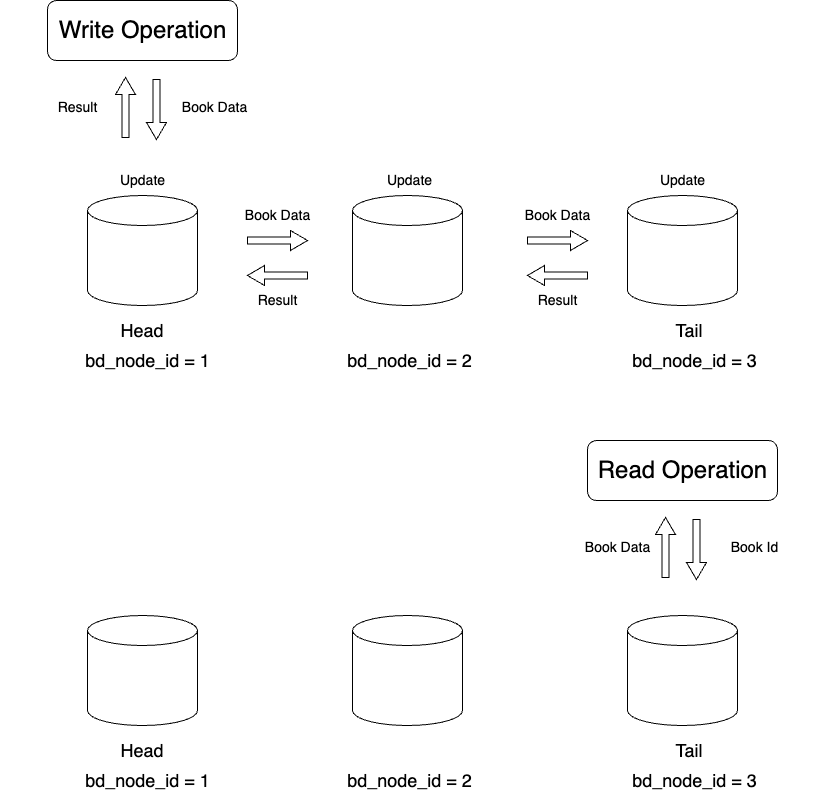

The diagram above was exported from draw.io. Its source (the exported page's mxGraphModel, read from the mxfile embedded in the PNG):
<mxGraphModel dx="1194" dy="606" grid="1" gridSize="10" guides="1" tooltips="1" connect="1" arrows="1" fold="1" page="1" pageScale="1" pageWidth="827" pageHeight="1169" math="0" shadow="0">
  <root>
    <mxCell id="WIyWlLk6GJQsqaUBKTNV-0" />
    <mxCell id="WIyWlLk6GJQsqaUBKTNV-1" parent="WIyWlLk6GJQsqaUBKTNV-0" />
    <mxCell id="yRsjZjQyC-n_-ioP5mpi-25" value="" style="rounded=1;whiteSpace=wrap;html=1;" vertex="1" parent="WIyWlLk6GJQsqaUBKTNV-1">
      <mxGeometry x="70" y="55" width="190" height="60" as="geometry" />
    </mxCell>
    <mxCell id="yRsjZjQyC-n_-ioP5mpi-0" value="" style="shape=cylinder3;whiteSpace=wrap;html=1;boundedLbl=1;backgroundOutline=1;size=15;" vertex="1" parent="WIyWlLk6GJQsqaUBKTNV-1">
      <mxGeometry x="110" y="250" width="110" height="110" as="geometry" />
    </mxCell>
    <mxCell id="yRsjZjQyC-n_-ioP5mpi-1" value="" style="shape=cylinder3;whiteSpace=wrap;html=1;boundedLbl=1;backgroundOutline=1;size=15;" vertex="1" parent="WIyWlLk6GJQsqaUBKTNV-1">
      <mxGeometry x="375" y="250" width="110" height="110" as="geometry" />
    </mxCell>
    <mxCell id="yRsjZjQyC-n_-ioP5mpi-2" value="" style="shape=cylinder3;whiteSpace=wrap;html=1;boundedLbl=1;backgroundOutline=1;size=15;" vertex="1" parent="WIyWlLk6GJQsqaUBKTNV-1">
      <mxGeometry x="650" y="250" width="110" height="110" as="geometry" />
    </mxCell>
    <mxCell id="yRsjZjQyC-n_-ioP5mpi-3" value="&lt;font style=&quot;font-size: 18px;&quot;&gt;Head&lt;/font&gt;" style="text;strokeColor=none;align=center;fillColor=none;html=1;verticalAlign=middle;whiteSpace=wrap;rounded=0;" vertex="1" parent="WIyWlLk6GJQsqaUBKTNV-1">
      <mxGeometry x="135" y="370" width="60" height="30" as="geometry" />
    </mxCell>
    <mxCell id="yRsjZjQyC-n_-ioP5mpi-4" value="&lt;span style=&quot;font-size: 18px;&quot;&gt;bd_node_id = 1&lt;/span&gt;" style="text;strokeColor=none;align=center;fillColor=none;html=1;verticalAlign=middle;whiteSpace=wrap;rounded=0;" vertex="1" parent="WIyWlLk6GJQsqaUBKTNV-1">
      <mxGeometry x="93" y="400" width="155" height="30" as="geometry" />
    </mxCell>
    <mxCell id="yRsjZjQyC-n_-ioP5mpi-5" value="&lt;font style=&quot;font-size: 18px;&quot;&gt;Tail&lt;/font&gt;" style="text;strokeColor=none;align=center;fillColor=none;html=1;verticalAlign=middle;whiteSpace=wrap;rounded=0;" vertex="1" parent="WIyWlLk6GJQsqaUBKTNV-1">
      <mxGeometry x="682" y="370" width="60" height="30" as="geometry" />
    </mxCell>
    <mxCell id="yRsjZjQyC-n_-ioP5mpi-6" value="&lt;span style=&quot;font-size: 18px;&quot;&gt;bd_node_id = 3&lt;/span&gt;" style="text;strokeColor=none;align=center;fillColor=none;html=1;verticalAlign=middle;whiteSpace=wrap;rounded=0;" vertex="1" parent="WIyWlLk6GJQsqaUBKTNV-1">
      <mxGeometry x="640" y="400" width="155" height="30" as="geometry" />
    </mxCell>
    <mxCell id="yRsjZjQyC-n_-ioP5mpi-7" value="&lt;span style=&quot;font-size: 18px;&quot;&gt;bd_node_id = 2&lt;/span&gt;" style="text;strokeColor=none;align=center;fillColor=none;html=1;verticalAlign=middle;whiteSpace=wrap;rounded=0;" vertex="1" parent="WIyWlLk6GJQsqaUBKTNV-1">
      <mxGeometry x="355" y="400" width="155" height="30" as="geometry" />
    </mxCell>
    <mxCell id="yRsjZjQyC-n_-ioP5mpi-8" value="&lt;font style=&quot;font-size: 24px;&quot;&gt;Write Operation&lt;/font&gt;" style="text;strokeColor=none;align=center;fillColor=none;html=1;verticalAlign=middle;whiteSpace=wrap;rounded=0;" vertex="1" parent="WIyWlLk6GJQsqaUBKTNV-1">
      <mxGeometry x="77.5" y="70" width="175" height="30" as="geometry" />
    </mxCell>
    <mxCell id="yRsjZjQyC-n_-ioP5mpi-10" value="" style="html=1;shadow=0;dashed=0;align=center;verticalAlign=middle;shape=mxgraph.arrows2.arrow;dy=0.65;dx=17;notch=0;" vertex="1" parent="WIyWlLk6GJQsqaUBKTNV-1">
      <mxGeometry x="270" y="285" width="60" height="20" as="geometry" />
    </mxCell>
    <mxCell id="yRsjZjQyC-n_-ioP5mpi-11" value="" style="html=1;shadow=0;dashed=0;align=center;verticalAlign=middle;shape=mxgraph.arrows2.arrow;dy=0.65;dx=17;notch=0;" vertex="1" parent="WIyWlLk6GJQsqaUBKTNV-1">
      <mxGeometry x="550" y="285" width="60" height="20" as="geometry" />
    </mxCell>
    <mxCell id="yRsjZjQyC-n_-ioP5mpi-12" value="" style="html=1;shadow=0;dashed=0;align=center;verticalAlign=middle;shape=mxgraph.arrows2.arrow;dy=0.65;dx=17;notch=0;rotation=90;" vertex="1" parent="WIyWlLk6GJQsqaUBKTNV-1">
      <mxGeometry x="149" y="154" width="60" height="20" as="geometry" />
    </mxCell>
    <mxCell id="yRsjZjQyC-n_-ioP5mpi-13" value="" style="html=1;shadow=0;dashed=0;align=center;verticalAlign=middle;shape=mxgraph.arrows2.arrow;dy=0.65;dx=17;notch=0;rotation=-180;" vertex="1" parent="WIyWlLk6GJQsqaUBKTNV-1">
      <mxGeometry x="270" y="320" width="60" height="20" as="geometry" />
    </mxCell>
    <mxCell id="yRsjZjQyC-n_-ioP5mpi-14" value="" style="html=1;shadow=0;dashed=0;align=center;verticalAlign=middle;shape=mxgraph.arrows2.arrow;dy=0.65;dx=17;notch=0;rotation=-180;" vertex="1" parent="WIyWlLk6GJQsqaUBKTNV-1">
      <mxGeometry x="550" y="320" width="60" height="20" as="geometry" />
    </mxCell>
    <mxCell id="yRsjZjQyC-n_-ioP5mpi-15" value="" style="html=1;shadow=0;dashed=0;align=center;verticalAlign=middle;shape=mxgraph.arrows2.arrow;dy=0.65;dx=17;notch=0;rotation=-90;" vertex="1" parent="WIyWlLk6GJQsqaUBKTNV-1">
      <mxGeometry x="118" y="152" width="60" height="20" as="geometry" />
    </mxCell>
    <mxCell id="yRsjZjQyC-n_-ioP5mpi-16" value="&lt;font style=&quot;font-size: 14px;&quot;&gt;Book Data&lt;/font&gt;" style="text;strokeColor=none;align=center;fillColor=none;html=1;verticalAlign=middle;whiteSpace=wrap;rounded=0;" vertex="1" parent="WIyWlLk6GJQsqaUBKTNV-1">
      <mxGeometry x="160" y="147" width="155" height="30" as="geometry" />
    </mxCell>
    <mxCell id="yRsjZjQyC-n_-ioP5mpi-17" value="&lt;font style=&quot;font-size: 14px;&quot;&gt;Book Data&lt;/font&gt;" style="text;strokeColor=none;align=center;fillColor=none;html=1;verticalAlign=middle;whiteSpace=wrap;rounded=0;" vertex="1" parent="WIyWlLk6GJQsqaUBKTNV-1">
      <mxGeometry x="222.5" y="255" width="155" height="30" as="geometry" />
    </mxCell>
    <mxCell id="yRsjZjQyC-n_-ioP5mpi-18" value="&lt;font style=&quot;font-size: 14px;&quot;&gt;Book Data&lt;/font&gt;" style="text;strokeColor=none;align=center;fillColor=none;html=1;verticalAlign=middle;whiteSpace=wrap;rounded=0;" vertex="1" parent="WIyWlLk6GJQsqaUBKTNV-1">
      <mxGeometry x="502.5" y="255" width="155" height="30" as="geometry" />
    </mxCell>
    <mxCell id="yRsjZjQyC-n_-ioP5mpi-19" value="&lt;font style=&quot;font-size: 14px;&quot;&gt;Update&lt;/font&gt;" style="text;strokeColor=none;align=center;fillColor=none;html=1;verticalAlign=middle;whiteSpace=wrap;rounded=0;" vertex="1" parent="WIyWlLk6GJQsqaUBKTNV-1">
      <mxGeometry x="355" y="220" width="155" height="30" as="geometry" />
    </mxCell>
    <mxCell id="yRsjZjQyC-n_-ioP5mpi-20" value="&lt;font style=&quot;font-size: 14px;&quot;&gt;Update&lt;/font&gt;" style="text;strokeColor=none;align=center;fillColor=none;html=1;verticalAlign=middle;whiteSpace=wrap;rounded=0;" vertex="1" parent="WIyWlLk6GJQsqaUBKTNV-1">
      <mxGeometry x="87.5" y="220" width="155" height="30" as="geometry" />
    </mxCell>
    <mxCell id="yRsjZjQyC-n_-ioP5mpi-21" value="&lt;font style=&quot;font-size: 14px;&quot;&gt;Update&lt;/font&gt;" style="text;strokeColor=none;align=center;fillColor=none;html=1;verticalAlign=middle;whiteSpace=wrap;rounded=0;" vertex="1" parent="WIyWlLk6GJQsqaUBKTNV-1">
      <mxGeometry x="627.5" y="220" width="155" height="30" as="geometry" />
    </mxCell>
    <mxCell id="yRsjZjQyC-n_-ioP5mpi-22" value="&lt;font style=&quot;font-size: 14px;&quot;&gt;Result&lt;/font&gt;" style="text;strokeColor=none;align=center;fillColor=none;html=1;verticalAlign=middle;whiteSpace=wrap;rounded=0;" vertex="1" parent="WIyWlLk6GJQsqaUBKTNV-1">
      <mxGeometry x="502.5" y="340" width="155" height="30" as="geometry" />
    </mxCell>
    <mxCell id="yRsjZjQyC-n_-ioP5mpi-23" value="&lt;font style=&quot;font-size: 14px;&quot;&gt;Result&lt;/font&gt;" style="text;strokeColor=none;align=center;fillColor=none;html=1;verticalAlign=middle;whiteSpace=wrap;rounded=0;" vertex="1" parent="WIyWlLk6GJQsqaUBKTNV-1">
      <mxGeometry x="222.5" y="340" width="155" height="30" as="geometry" />
    </mxCell>
    <mxCell id="yRsjZjQyC-n_-ioP5mpi-24" value="&lt;font style=&quot;font-size: 14px;&quot;&gt;Result&lt;/font&gt;" style="text;strokeColor=none;align=center;fillColor=none;html=1;verticalAlign=middle;whiteSpace=wrap;rounded=0;" vertex="1" parent="WIyWlLk6GJQsqaUBKTNV-1">
      <mxGeometry x="23" y="147" width="155" height="30" as="geometry" />
    </mxCell>
    <mxCell id="yRsjZjQyC-n_-ioP5mpi-26" value="" style="rounded=1;whiteSpace=wrap;html=1;" vertex="1" parent="WIyWlLk6GJQsqaUBKTNV-1">
      <mxGeometry x="610" y="495" width="190" height="60" as="geometry" />
    </mxCell>
    <mxCell id="yRsjZjQyC-n_-ioP5mpi-27" value="" style="shape=cylinder3;whiteSpace=wrap;html=1;boundedLbl=1;backgroundOutline=1;size=15;" vertex="1" parent="WIyWlLk6GJQsqaUBKTNV-1">
      <mxGeometry x="110" y="670" width="110" height="110" as="geometry" />
    </mxCell>
    <mxCell id="yRsjZjQyC-n_-ioP5mpi-28" value="" style="shape=cylinder3;whiteSpace=wrap;html=1;boundedLbl=1;backgroundOutline=1;size=15;" vertex="1" parent="WIyWlLk6GJQsqaUBKTNV-1">
      <mxGeometry x="375" y="670" width="110" height="110" as="geometry" />
    </mxCell>
    <mxCell id="yRsjZjQyC-n_-ioP5mpi-29" value="" style="shape=cylinder3;whiteSpace=wrap;html=1;boundedLbl=1;backgroundOutline=1;size=15;" vertex="1" parent="WIyWlLk6GJQsqaUBKTNV-1">
      <mxGeometry x="650" y="670" width="110" height="110" as="geometry" />
    </mxCell>
    <mxCell id="yRsjZjQyC-n_-ioP5mpi-30" value="&lt;font style=&quot;font-size: 18px;&quot;&gt;Head&lt;/font&gt;" style="text;strokeColor=none;align=center;fillColor=none;html=1;verticalAlign=middle;whiteSpace=wrap;rounded=0;" vertex="1" parent="WIyWlLk6GJQsqaUBKTNV-1">
      <mxGeometry x="135" y="790" width="60" height="30" as="geometry" />
    </mxCell>
    <mxCell id="yRsjZjQyC-n_-ioP5mpi-31" value="&lt;span style=&quot;font-size: 18px;&quot;&gt;bd_node_id = 1&lt;/span&gt;" style="text;strokeColor=none;align=center;fillColor=none;html=1;verticalAlign=middle;whiteSpace=wrap;rounded=0;" vertex="1" parent="WIyWlLk6GJQsqaUBKTNV-1">
      <mxGeometry x="93" y="820" width="155" height="30" as="geometry" />
    </mxCell>
    <mxCell id="yRsjZjQyC-n_-ioP5mpi-32" value="&lt;font style=&quot;font-size: 18px;&quot;&gt;Tail&lt;/font&gt;" style="text;strokeColor=none;align=center;fillColor=none;html=1;verticalAlign=middle;whiteSpace=wrap;rounded=0;" vertex="1" parent="WIyWlLk6GJQsqaUBKTNV-1">
      <mxGeometry x="682" y="790" width="60" height="30" as="geometry" />
    </mxCell>
    <mxCell id="yRsjZjQyC-n_-ioP5mpi-33" value="&lt;span style=&quot;font-size: 18px;&quot;&gt;bd_node_id = 3&lt;/span&gt;" style="text;strokeColor=none;align=center;fillColor=none;html=1;verticalAlign=middle;whiteSpace=wrap;rounded=0;" vertex="1" parent="WIyWlLk6GJQsqaUBKTNV-1">
      <mxGeometry x="640" y="820" width="155" height="30" as="geometry" />
    </mxCell>
    <mxCell id="yRsjZjQyC-n_-ioP5mpi-34" value="&lt;span style=&quot;font-size: 18px;&quot;&gt;bd_node_id = 2&lt;/span&gt;" style="text;strokeColor=none;align=center;fillColor=none;html=1;verticalAlign=middle;whiteSpace=wrap;rounded=0;" vertex="1" parent="WIyWlLk6GJQsqaUBKTNV-1">
      <mxGeometry x="355" y="820" width="155" height="30" as="geometry" />
    </mxCell>
    <mxCell id="yRsjZjQyC-n_-ioP5mpi-35" value="&lt;font style=&quot;font-size: 24px;&quot;&gt;Read Operation&lt;/font&gt;" style="text;strokeColor=none;align=center;fillColor=none;html=1;verticalAlign=middle;whiteSpace=wrap;rounded=0;" vertex="1" parent="WIyWlLk6GJQsqaUBKTNV-1">
      <mxGeometry x="617.5" y="510" width="175" height="30" as="geometry" />
    </mxCell>
    <mxCell id="yRsjZjQyC-n_-ioP5mpi-38" value="" style="html=1;shadow=0;dashed=0;align=center;verticalAlign=middle;shape=mxgraph.arrows2.arrow;dy=0.65;dx=17;notch=0;rotation=90;" vertex="1" parent="WIyWlLk6GJQsqaUBKTNV-1">
      <mxGeometry x="689" y="594" width="60" height="20" as="geometry" />
    </mxCell>
    <mxCell id="yRsjZjQyC-n_-ioP5mpi-41" value="" style="html=1;shadow=0;dashed=0;align=center;verticalAlign=middle;shape=mxgraph.arrows2.arrow;dy=0.65;dx=17;notch=0;rotation=-90;" vertex="1" parent="WIyWlLk6GJQsqaUBKTNV-1">
      <mxGeometry x="658" y="592" width="60" height="20" as="geometry" />
    </mxCell>
    <mxCell id="yRsjZjQyC-n_-ioP5mpi-42" value="&lt;font style=&quot;font-size: 14px;&quot;&gt;Book Id&lt;/font&gt;" style="text;strokeColor=none;align=center;fillColor=none;html=1;verticalAlign=middle;whiteSpace=wrap;rounded=0;" vertex="1" parent="WIyWlLk6GJQsqaUBKTNV-1">
      <mxGeometry x="700" y="587" width="155" height="30" as="geometry" />
    </mxCell>
    <mxCell id="yRsjZjQyC-n_-ioP5mpi-50" value="&lt;font style=&quot;font-size: 14px;&quot;&gt;Book Data&lt;/font&gt;" style="text;strokeColor=none;align=center;fillColor=none;html=1;verticalAlign=middle;whiteSpace=wrap;rounded=0;" vertex="1" parent="WIyWlLk6GJQsqaUBKTNV-1">
      <mxGeometry x="563" y="587" width="155" height="30" as="geometry" />
    </mxCell>
  </root>
</mxGraphModel>